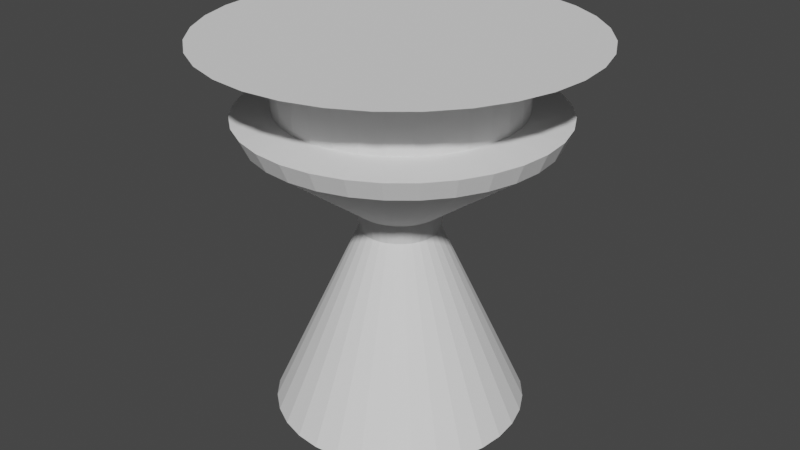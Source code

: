 # Source: SelfShadowedTable.blend  (saved by Blender 2.80.75; exported with 4.5.12 LTS)
import bpy
from mathutils import Matrix  # noqa: F401  (used for matrix-valued properties, if any)

bpy.ops.wm.read_factory_settings(use_empty=True)
scene = bpy.context.scene
scene.name = 'Scene'

# ---- collections
col_collection = bpy.data.collections.new('Collection'); scene.collection.children.link(col_collection)

# ---- world
world_world = bpy.data.worlds.new('World'); scene.world = world_world
world_world.use_nodes = True; world_world.node_tree.nodes.clear()
_N = world_world.node_tree.nodes; _L = world_world.node_tree.links
n0 = _N.new('ShaderNodeOutputWorld'); n0.name = 'World Output'; n0.location = (300, 300)
n1 = _N.new('ShaderNodeBackground'); n1.name = 'Background'; n1.location = (10, 300)
n1.inputs[0].default_value = (0.05088, 0.05088, 0.05088, 1.0)
_L.new(n1.outputs[0], n0.inputs[0])
n0.is_active_output = True
world_world.color = (0.05088, 0.05088, 0.05088)
world_world.use_sun_shadow = False
world_world.sun_shadow_jitter_overblur = 0.0

# ---- meshes
me_cylinder = bpy.data.meshes.new('Cylinder')
me_cylinder.from_pydata([(3.963e-08, 0.6662, -1.0), (0.0, 1.0, 1.0), (0.13, 0.6534, -1.0), (0.1951, 0.9808, 1.0), (0.255, 0.6155, -1.0), (0.3827, 0.9239, 1.0), (0.3701, 0.5539, -1.0), (0.5556, 0.8315, 1.0), (0.4711, 0.4711, -1.0), (0.7071, 0.7071, 1.0), (0.5539, 0.3701, -1.0), (0.8315, 0.5556, 1.0), (0.6155, 0.255, -1.0), (0.9239, 0.3827, 1.0), (0.6534, 0.13, -1.0), (0.9808, 0.1951, 1.0), (0.6662, 1.454e-07, -1.0), (1.0, 7.55e-08, 1.0), (0.6534, -0.13, -1.0), (0.9808, -0.1951, 1.0), (0.6155, -0.255, -1.0), (0.9239, -0.3827, 1.0), (0.5539, -0.3701, -1.0), (0.8315, -0.5556, 1.0), (0.4711, -0.4711, -1.0), (0.7071, -0.7071, 1.0), (0.3701, -0.5539, -1.0), (0.5556, -0.8315, 1.0), (0.255, -0.6155, -1.0), (0.3827, -0.9239, 1.0), (0.13, -0.6534, -1.0), (0.1951, -0.9808, 1.0), (-1.774e-07, -0.6662, -1.0), (-3.258e-07, -1.0, 1.0), (-0.13, -0.6534, -1.0), (-0.1951, -0.9808, 1.0), (-0.255, -0.6155, -1.0), (-0.3827, -0.9239, 1.0), (-0.3701, -0.5539, -1.0), (-0.5556, -0.8315, 1.0), (-0.4711, -0.4711, -1.0), (-0.7071, -0.7071, 1.0), (-0.5539, -0.3701, -1.0), (-0.8315, -0.5556, 1.0), (-0.6155, -0.255, -1.0), (-0.9239, -0.3827, 1.0), (-0.6534, -0.13, -1.0), (-0.9808, -0.1951, 1.0), (-0.6662, 7.384e-07, -1.0), (-1.0, 9.656e-07, 1.0), (-0.6534, 0.13, -1.0), (-0.9808, 0.1951, 1.0), (-0.6155, 0.255, -1.0), (-0.9239, 0.3827, 1.0), (-0.5539, 0.3701, -1.0), (-0.8315, 0.5556, 1.0), (-0.4711, 0.4711, -1.0), (-0.7071, 0.7071, 1.0), (-0.3701, 0.5539, -1.0), (-0.5556, 0.8315, 1.0), (-0.255, 0.6155, -1.0), (-0.3827, 0.9239, 1.0), (-0.13, 0.6534, -1.0), (-0.1951, 0.9808, 1.0), (9.409e-08, 0.2076, 0.0), (0.0405, 0.2036, 0.0), (0.07945, 0.1918, 0.0), (0.1153, 0.1726, 0.0), (0.1468, 0.1468, 0.0), (0.1726, 0.1153, 0.0), (0.1918, 0.07945, 0.0), (0.2036, 0.0405, 0.0), (0.2076, 2.415e-07, 0.0), (0.2036, -0.0405, 0.0), (0.1918, -0.07945, 0.0), (0.1726, -0.1153, 0.0), (0.1468, -0.1468, 0.0), (0.1153, -0.1726, 0.0), (0.07945, -0.1918, 0.0), (0.0405, -0.2036, 0.0), (2.644e-08, -0.2076, 0.0), (-0.0405, -0.2036, 0.0), (-0.07945, -0.1918, 0.0), (-0.1153, -0.1726, 0.0), (-0.1468, -0.1468, 0.0), (-0.1726, -0.1153, 0.0), (-0.1918, -0.07945, 0.0), (-0.2036, -0.0405, 0.0), (-0.2076, 4.263e-07, 0.0), (-0.2036, 0.0405, 0.0), (-0.1918, 0.07945, 0.0), (-0.1726, 0.1153, 0.0), (-0.1468, 0.1468, 0.0), (-0.1153, 0.1726, 0.0), (-0.07945, 0.1918, 0.0), (-0.0405, 0.2036, 0.0), (1.091e-07, 0.2222, 0.105), (0.04334, 0.2179, 0.105), (0.08501, 0.2052, 0.105), (0.1234, 0.1847, 0.105), (0.1571, 0.1571, 0.105), (0.1847, 0.1234, 0.105), (0.2052, 0.08501, 0.105), (0.2179, 0.04334, 0.105), (0.2222, 2.514e-07, 0.105), (0.2179, -0.04334, 0.105), (0.2052, -0.08501, 0.105), (0.1847, -0.1234, 0.105), (0.1571, -0.1571, 0.105), (0.1234, -0.1847, 0.105), (0.08501, -0.2052, 0.105), (0.04334, -0.2179, 0.105), (3.675e-08, -0.2222, 0.105), (-0.04334, -0.2179, 0.105), (-0.08501, -0.2052, 0.105), (-0.1234, -0.1847, 0.105), (-0.1571, -0.1571, 0.105), (-0.1847, -0.1234, 0.105), (-0.2052, -0.08501, 0.105), (-0.2179, -0.04334, 0.105), (-0.2222, 4.491e-07, 0.105), (-0.2179, 0.04334, 0.105), (-0.2052, 0.08502, 0.105), (-0.1847, 0.1234, 0.105), (-0.1571, 0.1571, 0.105), (-0.1234, 0.1847, 0.105), (-0.08501, 0.2052, 0.105), (-0.04334, 0.2179, 0.105), (0.0178, 0.7857, 0.5208), (0.1709, 0.7707, 0.5208), (0.318, 0.726, 0.5208), (0.4537, 0.6535, 0.5208), (0.5725, 0.556, 0.5208), (0.6701, 0.4371, 0.5208), (0.7426, 0.3014, 0.5208), (0.7872, 0.1543, 0.5208), (0.8023, 0.001213, 0.5208), (0.7872, -0.1518, 0.5208), (0.7426, -0.299, 0.5208), (0.6701, -0.4346, 0.5208), (0.5725, -0.5535, 0.5208), (0.4537, -0.6511, 0.5208), (0.318, -0.7236, 0.5208), (0.1709, -0.7682, 0.5208), (0.0178, -0.7833, 0.5208), (-0.1353, -0.7682, 0.5208), (-0.2824, -0.7236, 0.5208), (-0.4181, -0.6511, 0.5208), (-0.5369, -0.5535, 0.5208), (-0.6345, -0.4346, 0.5208), (-0.707, -0.299, 0.5208), (-0.7516, -0.1518, 0.5208), (-0.7667, 0.001213, 0.5208), (-0.7516, 0.1543, 0.5208), (-0.707, 0.3014, 0.5208), (-0.6345, 0.4371, 0.5208), (-0.5369, 0.556, 0.5208), (-0.4181, 0.6535, 0.5208), (-0.2824, 0.726, 0.5208), (-0.1353, 0.7707, 0.5208), (0.01407, 0.8306, 0.6211), (0.1759, 0.8146, 0.6211), (0.3316, 0.7674, 0.6211), (0.475, 0.6908, 0.6211), (0.6007, 0.5876, 0.6211), (0.7039, 0.4619, 0.6211), (0.7805, 0.3184, 0.6211), (0.8278, 0.1628, 0.6211), (0.8437, 0.0009588, 0.6211), (0.8278, -0.1609, 0.6211), (0.7805, -0.3165, 0.6211), (0.7039, -0.46, 0.6211), (0.6007, -0.5857, 0.6211), (0.475, -0.6888, 0.6211), (0.3316, -0.7655, 0.6211), (0.1759, -0.8127, 0.6211), (0.01407, -0.8287, 0.6211), (-0.1478, -0.8127, 0.6211), (-0.3034, -0.7655, 0.6211), (-0.4468, -0.6888, 0.6211), (-0.5726, -0.5857, 0.6211), (-0.6757, -0.46, 0.6211), (-0.7524, -0.3165, 0.6211), (-0.7996, -0.1609, 0.6211), (-0.8155, 0.0009595, 0.6211), (-0.7996, 0.1628, 0.6211), (-0.7524, 0.3184, 0.6211), (-0.6757, 0.4619, 0.6211), (-0.5726, 0.5876, 0.6211), (-0.4468, 0.6908, 0.6211), (-0.3034, 0.7674, 0.6211), (-0.1478, 0.8146, 0.6211), (0.007037, 0.6266, 0.651), (0.1292, 0.6146, 0.651), (0.2466, 0.5789, 0.651), (0.3549, 0.5211, 0.651), (0.4498, 0.4432, 0.651), (0.5276, 0.3483, 0.651), (0.5855, 0.2401, 0.651), (0.6211, 0.1226, 0.651), (0.6332, 0.0004795, 0.651), (0.6211, -0.1217, 0.651), (0.5855, -0.2391, 0.651), (0.5276, -0.3474, 0.651), (0.4498, -0.4423, 0.651), (0.3549, -0.5201, 0.651), (0.2466, -0.578, 0.651), (0.1292, -0.6136, 0.651), (0.007036, -0.6256, 0.651), (-0.1151, -0.6136, 0.651), (-0.2326, -0.578, 0.651), (-0.3408, -0.5201, 0.651), (-0.4357, -0.4423, 0.651), (-0.5136, -0.3474, 0.651), (-0.5714, -0.2391, 0.651), (-0.6071, -0.1217, 0.651), (-0.6191, 0.0004801, 0.651), (-0.6071, 0.1226, 0.651), (-0.5714, 0.2401, 0.651), (-0.5136, 0.3483, 0.651), (-0.4357, 0.4432, 0.651), (-0.3408, 0.5211, 0.651), (-0.2326, 0.5789, 0.651), (-0.1151, 0.6146, 0.651), (0.005625, 0.636, 0.8666), (0.1296, 0.6238, 0.8666), (0.2489, 0.5877, 0.8666), (0.3588, 0.5289, 0.8666), (0.4551, 0.4499, 0.8666), (0.5342, 0.3535, 0.8666), (0.5929, 0.2436, 0.8666), (0.6291, 0.1244, 0.8666), (0.6413, 0.0003833, 0.8666), (0.6291, -0.1236, 0.8666), (0.5929, -0.2429, 0.8666), (0.5342, -0.3528, 0.8666), (0.4551, -0.4491, 0.8666), (0.3588, -0.5282, 0.8666), (0.2489, -0.5869, 0.8666), (0.1296, -0.6231, 0.8666), (0.005625, -0.6353, 0.8666), (-0.1184, -0.6231, 0.8666), (-0.2376, -0.5869, 0.8666), (-0.3475, -0.5282, 0.8666), (-0.4439, -0.4491, 0.8666), (-0.5229, -0.3528, 0.8666), (-0.5817, -0.2429, 0.8666), (-0.6178, -0.1236, 0.8666), (-0.63, 0.0003839, 0.8666), (-0.6178, 0.1244, 0.8666), (-0.5817, 0.2436, 0.8666), (-0.5229, 0.3535, 0.8666), (-0.4439, 0.4499, 0.8666), (-0.3475, 0.5289, 0.8666), (-0.2376, 0.5877, 0.8666), (-0.1184, 0.6238, 0.8666)], [], [(224, 1, 3, 225), (225, 3, 5, 226), (226, 5, 7, 227), (227, 7, 9, 228), (228, 9, 11, 229), (229, 11, 13, 230), (230, 13, 15, 231), (231, 15, 17, 232), (232, 17, 19, 233), (233, 19, 21, 234), (234, 21, 23, 235), (235, 23, 25, 236), (236, 25, 27, 237), (237, 27, 29, 238), (238, 29, 31, 239), (239, 31, 33, 240), (240, 33, 35, 241), (241, 35, 37, 242), (242, 37, 39, 243), (243, 39, 41, 244), (244, 41, 43, 245), (245, 43, 45, 246), (246, 45, 47, 247), (247, 47, 49, 248), (248, 49, 51, 249), (249, 51, 53, 250), (250, 53, 55, 251), (251, 55, 57, 252), (252, 57, 59, 253), (253, 59, 61, 254), (3, 1, 63, 61, 59, 57, 55, 53, 51, 49, 47, 45, 43, 41, 39, 37, 35, 33, 31, 29, 27, 25, 23, 21, 19, 17, 15, 13, 11, 9, 7, 5), (254, 61, 63, 255), (255, 63, 1, 224), (0, 2, 4, 6, 8, 10, 12, 14, 16, 18, 20, 22, 24, 26, 28, 30, 32, 34, 36, 38, 40, 42, 44, 46, 48, 50, 52, 54, 56, 58, 60, 62), (62, 95, 64, 0), (60, 94, 95, 62), (58, 93, 94, 60), (56, 92, 93, 58), (54, 91, 92, 56), (52, 90, 91, 54), (50, 89, 90, 52), (48, 88, 89, 50), (46, 87, 88, 48), (44, 86, 87, 46), (42, 85, 86, 44), (40, 84, 85, 42), (38, 83, 84, 40), (36, 82, 83, 38), (34, 81, 82, 36), (32, 80, 81, 34), (30, 79, 80, 32), (28, 78, 79, 30), (26, 77, 78, 28), (24, 76, 77, 26), (22, 75, 76, 24), (20, 74, 75, 22), (18, 73, 74, 20), (16, 72, 73, 18), (14, 71, 72, 16), (12, 70, 71, 14), (10, 69, 70, 12), (8, 68, 69, 10), (6, 67, 68, 8), (4, 66, 67, 6), (2, 65, 66, 4), (0, 64, 65, 2), (95, 127, 96, 64), (94, 126, 127, 95), (93, 125, 126, 94), (92, 124, 125, 93), (91, 123, 124, 92), (90, 122, 123, 91), (89, 121, 122, 90), (88, 120, 121, 89), (87, 119, 120, 88), (86, 118, 119, 87), (85, 117, 118, 86), (84, 116, 117, 85), (83, 115, 116, 84), (82, 114, 115, 83), (81, 113, 114, 82), (80, 112, 113, 81), (79, 111, 112, 80), (78, 110, 111, 79), (77, 109, 110, 78), (76, 108, 109, 77), (75, 107, 108, 76), (74, 106, 107, 75), (73, 105, 106, 74), (72, 104, 105, 73), (71, 103, 104, 72), (70, 102, 103, 71), (69, 101, 102, 70), (68, 100, 101, 69), (67, 99, 100, 68), (66, 98, 99, 67), (65, 97, 98, 66), (64, 96, 97, 65), (127, 159, 128, 96), (126, 158, 159, 127), (125, 157, 158, 126), (124, 156, 157, 125), (123, 155, 156, 124), (122, 154, 155, 123), (121, 153, 154, 122), (120, 152, 153, 121), (119, 151, 152, 120), (118, 150, 151, 119), (117, 149, 150, 118), (116, 148, 149, 117), (115, 147, 148, 116), (114, 146, 147, 115), (113, 145, 146, 114), (112, 144, 145, 113), (111, 143, 144, 112), (110, 142, 143, 111), (109, 141, 142, 110), (108, 140, 141, 109), (107, 139, 140, 108), (106, 138, 139, 107), (105, 137, 138, 106), (104, 136, 137, 105), (103, 135, 136, 104), (102, 134, 135, 103), (101, 133, 134, 102), (100, 132, 133, 101), (99, 131, 132, 100), (98, 130, 131, 99), (97, 129, 130, 98), (96, 128, 129, 97), (159, 191, 160, 128), (158, 190, 191, 159), (157, 189, 190, 158), (156, 188, 189, 157), (155, 187, 188, 156), (154, 186, 187, 155), (153, 185, 186, 154), (152, 184, 185, 153), (151, 183, 184, 152), (150, 182, 183, 151), (149, 181, 182, 150), (148, 180, 181, 149), (147, 179, 180, 148), (146, 178, 179, 147), (145, 177, 178, 146), (144, 176, 177, 145), (143, 175, 176, 144), (142, 174, 175, 143), (141, 173, 174, 142), (140, 172, 173, 141), (139, 171, 172, 140), (138, 170, 171, 139), (137, 169, 170, 138), (136, 168, 169, 137), (135, 167, 168, 136), (134, 166, 167, 135), (133, 165, 166, 134), (132, 164, 165, 133), (131, 163, 164, 132), (130, 162, 163, 131), (129, 161, 162, 130), (128, 160, 161, 129), (191, 223, 192, 160), (190, 222, 223, 191), (189, 221, 222, 190), (188, 220, 221, 189), (187, 219, 220, 188), (186, 218, 219, 187), (185, 217, 218, 186), (184, 216, 217, 185), (183, 215, 216, 184), (182, 214, 215, 183), (181, 213, 214, 182), (180, 212, 213, 181), (179, 211, 212, 180), (178, 210, 211, 179), (177, 209, 210, 178), (176, 208, 209, 177), (175, 207, 208, 176), (174, 206, 207, 175), (173, 205, 206, 174), (172, 204, 205, 173), (171, 203, 204, 172), (170, 202, 203, 171), (169, 201, 202, 170), (168, 200, 201, 169), (167, 199, 200, 168), (166, 198, 199, 167), (165, 197, 198, 166), (164, 196, 197, 165), (163, 195, 196, 164), (162, 194, 195, 163), (161, 193, 194, 162), (160, 192, 193, 161), (223, 255, 224, 192), (222, 254, 255, 223), (221, 253, 254, 222), (220, 252, 253, 221), (219, 251, 252, 220), (218, 250, 251, 219), (217, 249, 250, 218), (216, 248, 249, 217), (215, 247, 248, 216), (214, 246, 247, 215), (213, 245, 246, 214), (212, 244, 245, 213), (211, 243, 244, 212), (210, 242, 243, 211), (209, 241, 242, 210), (208, 240, 241, 209), (207, 239, 240, 208), (206, 238, 239, 207), (205, 237, 238, 206), (204, 236, 237, 205), (203, 235, 236, 204), (202, 234, 235, 203), (201, 233, 234, 202), (200, 232, 233, 201), (199, 231, 232, 200), (198, 230, 231, 199), (197, 229, 230, 198), (196, 228, 229, 197), (195, 227, 228, 196), (194, 226, 227, 195), (193, 225, 226, 194), (192, 224, 225, 193)])
_uv = me_cylinder.uv_layers.new(name='UVMap')
_uv.uv.foreach_set('vector', [1.0, 0.9802, 1.0, 1.0, 0.9688, 1.0, 0.9688, 0.9802, 0.9688, 0.9802, 0.9688, 1.0, 0.9375, 1.0, 0.9375, 0.9802, 0.9375, 0.9802, 0.9375, 1.0, 0.9062, 1.0, 0.9062, 0.9802, 0.9062, 0.9802, 0.9062, 1.0, 0.875, 1.0, 0.875, 0.9802, 0.875, 0.9802, 0.875, 1.0, 0.8438, 1.0, 0.8438, 0.9802, 0.8438, 0.9802, 0.8438, 1.0, 0.8125, 1.0, 0.8125, 0.9802, 0.8125, 0.9802, 0.8125, 1.0, 0.7812, 1.0, 0.7812, 0.9802, 0.7812, 0.9802, 0.7812, 1.0, 0.75, 1.0, 0.75, 0.9802, 0.75, 0.9802, 0.75, 1.0, 0.7188, 1.0, 0.7188, 0.9802, 0.7188, 0.9802, 0.7188, 1.0, 0.6875, 1.0, 0.6875, 0.9802, 0.6875, 0.9802, 0.6875, 1.0, 0.6562, 1.0, 0.6562, 0.9802, 0.6562, 0.9802, 0.6562, 1.0, 0.625, 1.0, 0.625, 0.9802, 0.625, 0.9802, 0.625, 1.0, 0.5938, 1.0, 0.5938, 0.9802, 0.5938, 0.9802, 0.5938, 1.0, 0.5625, 1.0, 0.5625, 0.9802, 0.5625, 0.9802, 0.5625, 1.0, 0.5312, 1.0, 0.5312, 0.9802, 0.5312, 0.9802, 0.5312, 1.0, 0.5, 1.0, 0.5, 0.9802, 0.5, 0.9802, 0.5, 1.0, 0.4688, 1.0, 0.4688, 0.9802, 0.4688, 0.9802, 0.4688, 1.0, 0.4375, 1.0, 0.4375, 0.9802, 0.4375, 0.9802, 0.4375, 1.0, 0.4062, 1.0, 0.4062, 0.9802, 0.4062, 0.9802, 0.4062, 1.0, 0.375, 1.0, 0.375, 0.9802, 0.375, 0.9802, 0.375, 1.0, 0.3438, 1.0, 0.3438, 0.9802, 0.3438, 0.9802, 0.3438, 1.0, 0.3125, 1.0, 0.3125, 0.9802, 0.3125, 0.9802, 0.3125, 1.0, 0.2812, 1.0, 0.2812, 0.9802, 0.2812, 0.9802, 0.2812, 1.0, 0.25, 1.0, 0.25, 0.9802, 0.25, 0.9802, 0.25, 1.0, 0.2188, 1.0, 0.2188, 0.9802, 0.2188, 0.9802, 0.2188, 1.0, 0.1875, 1.0, 0.1875, 0.9802, 0.1875, 0.9802, 0.1875, 1.0, 0.1562, 1.0, 0.1562, 0.9802, 0.1562, 0.9802, 0.1562, 1.0, 0.125, 1.0, 0.125, 0.9802, 0.125, 0.9802, 0.125, 1.0, 0.09375, 1.0, 0.09375, 0.9802, 0.09375, 0.9802, 0.09375, 1.0, 0.0625, 1.0, 0.0625, 0.9802, 0.2968, 0.4854, 0.25, 0.49, 0.2032, 0.4854, 0.1582, 0.4717, 0.1167, 0.4496, 0.08029, 0.4197, 0.05045, 0.3833, 0.02827, 0.3418, 0.01461, 0.2968, 0.01, 0.25, 0.01461, 0.2032, 0.02827, 0.1582, 0.05045, 0.1167, 0.08029, 0.08029, 0.1167, 0.05045, 0.1582, 0.02827, 0.2032, 0.01461, 0.25, 0.01, 0.2968, 0.01461, 0.3418, 0.02827, 0.3833, 0.05045, 0.4197, 0.08029, 0.4496, 0.1167, 0.4717, 0.1582, 0.4854, 0.2032, 0.49, 0.25, 0.4854, 0.2968, 0.4717, 0.3418, 0.4496, 0.3833, 0.4197, 0.4197, 0.3833, 0.4496, 0.3418, 0.4717, 0.0625, 0.9802, 0.0625, 1.0, 0.03125, 1.0, 0.03125, 0.9802, 0.03125, 0.9802, 0.03125, 1.0, 0.0, 1.0, 0.0, 0.9802, 0.75, 0.49, 0.7968, 0.4854, 0.8418, 0.4717, 0.8833, 0.4496, 0.9197, 0.4197, 0.9496, 0.3833, 0.9717, 0.3418, 0.9854, 0.2968, 0.99, 0.25, 0.9854, 0.2032, 0.9717, 0.1582, 0.9496, 0.1167, 0.9197, 0.08029, 0.8833, 0.05045, 0.8418, 0.02827, 0.7968, 0.01461, 0.75, 0.01, 0.7032, 0.01461, 0.6582, 0.02827, 0.6167, 0.05045, 0.5803, 0.08029, 0.5504, 0.1167, 0.5283, 0.1582, 0.5146, 0.2032, 0.51, 0.25, 0.5146, 0.2968, 0.5283, 0.3418, 0.5504, 0.3833, 0.5803, 0.4197, 0.6167, 0.4496, 0.6582, 0.4717, 0.7032, 0.4854, 0.03125, 0.5, 0.03125, 0.75, 0.0, 0.75, 0.0, 0.5, 0.0625, 0.5, 0.0625, 0.75, 0.03125, 0.75, 0.03125, 0.5, 0.09375, 0.5, 0.09375, 0.75, 0.0625, 0.75, 0.0625, 0.5, 0.125, 0.5, 0.125, 0.75, 0.09375, 0.75, 0.09375, 0.5, 0.1562, 0.5, 0.1562, 0.75, 0.125, 0.75, 0.125, 0.5, 0.1875, 0.5, 0.1875, 0.75, 0.1562, 0.75, 0.1562, 0.5, 0.2188, 0.5, 0.2188, 0.75, 0.1875, 0.75, 0.1875, 0.5, 0.25, 0.5, 0.25, 0.75, 0.2188, 0.75, 0.2188, 0.5, 0.2812, 0.5, 0.2812, 0.75, 0.25, 0.75, 0.25, 0.5, 0.3125, 0.5, 0.3125, 0.75, 0.2812, 0.75, 0.2812, 0.5, 0.3438, 0.5, 0.3438, 0.75, 0.3125, 0.75, 0.3125, 0.5, 0.375, 0.5, 0.375, 0.75, 0.3438, 0.75, 0.3438, 0.5, 0.4062, 0.5, 0.4062, 0.75, 0.375, 0.75, 0.375, 0.5, 0.4375, 0.5, 0.4375, 0.75, 0.4062, 0.75, 0.4062, 0.5, 0.4688, 0.5, 0.4688, 0.75, 0.4375, 0.75, 0.4375, 0.5, 0.5, 0.5, 0.5, 0.75, 0.4688, 0.75, 0.4688, 0.5, 0.5312, 0.5, 0.5312, 0.75, 0.5, 0.75, 0.5, 0.5, 0.5625, 0.5, 0.5625, 0.75, 0.5312, 0.75, 0.5312, 0.5, 0.5938, 0.5, 0.5938, 0.75, 0.5625, 0.75, 0.5625, 0.5, 0.625, 0.5, 0.625, 0.75, 0.5938, 0.75, 0.5938, 0.5, 0.6562, 0.5, 0.6562, 0.75, 0.625, 0.75, 0.625, 0.5, 0.6875, 0.5, 0.6875, 0.75, 0.6562, 0.75, 0.6562, 0.5, 0.7188, 0.5, 0.7188, 0.75, 0.6875, 0.75, 0.6875, 0.5, 0.75, 0.5, 0.75, 0.75, 0.7188, 0.75, 0.7188, 0.5, 0.7812, 0.5, 0.7812, 0.75, 0.75, 0.75, 0.75, 0.5, 0.8125, 0.5, 0.8125, 0.75, 0.7812, 0.75, 0.7812, 0.5, 0.8438, 0.5, 0.8438, 0.75, 0.8125, 0.75, 0.8125, 0.5, 0.875, 0.5, 0.875, 0.75, 0.8438, 0.75, 0.8438, 0.5, 0.9062, 0.5, 0.9062, 0.75, 0.875, 0.75, 0.875, 0.5, 0.9375, 0.5, 0.9375, 0.75, 0.9062, 0.75, 0.9062, 0.5, 0.9688, 0.5, 0.9688, 0.75, 0.9375, 0.75, 0.9375, 0.5, 1.0, 0.5, 1.0, 0.75, 0.9688, 0.75, 0.9688, 0.5, 0.03125, 0.75, 0.03125, 0.875, 0.0, 0.875, 0.0, 0.75, 0.0625, 0.75, 0.0625, 0.875, 0.03125, 0.875, 0.03125, 0.75, 0.09375, 0.75, 0.09375, 0.875, 0.0625, 0.875, 0.0625, 0.75, 0.125, 0.75, 0.125, 0.875, 0.09375, 0.875, 0.09375, 0.75, 0.1562, 0.75, 0.1562, 0.875, 0.125, 0.875, 0.125, 0.75, 0.1875, 0.75, 0.1875, 0.875, 0.1562, 0.875, 0.1562, 0.75, 0.2188, 0.75, 0.2188, 0.875, 0.1875, 0.875, 0.1875, 0.75, 0.25, 0.75, 0.25, 0.875, 0.2188, 0.875, 0.2188, 0.75, 0.2812, 0.75, 0.2812, 0.875, 0.25, 0.875, 0.25, 0.75, 0.3125, 0.75, 0.3125, 0.875, 0.2812, 0.875, 0.2812, 0.75, 0.3438, 0.75, 0.3438, 0.875, 0.3125, 0.875, 0.3125, 0.75, 0.375, 0.75, 0.375, 0.875, 0.3438, 0.875, 0.3438, 0.75, 0.4062, 0.75, 0.4062, 0.875, 0.375, 0.875, 0.375, 0.75, 0.4375, 0.75, 0.4375, 0.875, 0.4062, 0.875, 0.4062, 0.75, 0.4688, 0.75, 0.4688, 0.875, 0.4375, 0.875, 0.4375, 0.75, 0.5, 0.75, 0.5, 0.875, 0.4688, 0.875, 0.4688, 0.75, 0.5312, 0.75, 0.5312, 0.875, 0.5, 0.875, 0.5, 0.75, 0.5625, 0.75, 0.5625, 0.875, 0.5312, 0.875, 0.5312, 0.75, 0.5938, 0.75, 0.5938, 0.875, 0.5625, 0.875, 0.5625, 0.75, 0.625, 0.75, 0.625, 0.875, 0.5938, 0.875, 0.5938, 0.75, 0.6562, 0.75, 0.6563, 0.875, 0.625, 0.875, 0.625, 0.75, 0.6875, 0.75, 0.6875, 0.875, 0.6563, 0.875, 0.6562, 0.75, 0.7188, 0.75, 0.7188, 0.875, 0.6875, 0.875, 0.6875, 0.75, 0.75, 0.75, 0.75, 0.875, 0.7188, 0.875, 0.7188, 0.75, 0.7812, 0.75, 0.7812, 0.875, 0.75, 0.875, 0.75, 0.75, 0.8125, 0.75, 0.8125, 0.875, 0.7812, 0.875, 0.7812, 0.75, 0.8438, 0.75, 0.8438, 0.875, 0.8125, 0.875, 0.8125, 0.75, 0.875, 0.75, 0.875, 0.875, 0.8438, 0.875, 0.8438, 0.75, 0.9062, 0.75, 0.9062, 0.875, 0.875, 0.875, 0.875, 0.75, 0.9375, 0.75, 0.9375, 0.875, 0.9062, 0.875, 0.9062, 0.75, 0.9688, 0.75, 0.9688, 0.875, 0.9375, 0.875, 0.9375, 0.75, 1.0, 0.75, 1.0, 0.875, 0.9688, 0.875, 0.9688, 0.75, 0.03125, 0.875, 0.03125, 0.9375, 0.0, 0.9375, 0.0, 0.875, 0.0625, 0.875, 0.0625, 0.9375, 0.03125, 0.9375, 0.03125, 0.875, 0.09375, 0.875, 0.09375, 0.9375, 0.0625, 0.9375, 0.0625, 0.875, 0.125, 0.875, 0.125, 0.9375, 0.09375, 0.9375, 0.09375, 0.875, 0.1562, 0.875, 0.1562, 0.9375, 0.125, 0.9375, 0.125, 0.875, 0.1875, 0.875, 0.1875, 0.9375, 0.1562, 0.9375, 0.1562, 0.875, 0.2188, 0.875, 0.2188, 0.9375, 0.1875, 0.9375, 0.1875, 0.875, 0.25, 0.875, 0.25, 0.9375, 0.2188, 0.9375, 0.2188, 0.875, 0.2812, 0.875, 0.2812, 0.9375, 0.25, 0.9375, 0.25, 0.875, 0.3125, 0.875, 0.3125, 0.9375, 0.2812, 0.9375, 0.2812, 0.875, 0.3438, 0.875, 0.3438, 0.9375, 0.3125, 0.9375, 0.3125, 0.875, 0.375, 0.875, 0.375, 0.9375, 0.3438, 0.9375, 0.3438, 0.875, 0.4062, 0.875, 0.4062, 0.9375, 0.375, 0.9375, 0.375, 0.875, 0.4375, 0.875, 0.4375, 0.9375, 0.4062, 0.9375, 0.4062, 0.875, 0.4688, 0.875, 0.4688, 0.9375, 0.4375, 0.9375, 0.4375, 0.875, 0.5, 0.875, 0.5, 0.9375, 0.4688, 0.9375, 0.4688, 0.875, 0.5312, 0.875, 0.5312, 0.9375, 0.5, 0.9375, 0.5, 0.875, 0.5625, 0.875, 0.5625, 0.9375, 0.5312, 0.9375, 0.5312, 0.875, 0.5938, 0.875, 0.5938, 0.9375, 0.5625, 0.9375, 0.5625, 0.875, 0.625, 0.875, 0.625, 0.9375, 0.5938, 0.9375, 0.5938, 0.875, 0.6563, 0.875, 0.6563, 0.9375, 0.625, 0.9375, 0.625, 0.875, 0.6875, 0.875, 0.6875, 0.9375, 0.6563, 0.9375, 0.6563, 0.875, 0.7188, 0.875, 0.7188, 0.9375, 0.6875, 0.9375, 0.6875, 0.875, 0.75, 0.875, 0.75, 0.9375, 0.7188, 0.9375, 0.7188, 0.875, 0.7812, 0.875, 0.7812, 0.9375, 0.75, 0.9375, 0.75, 0.875, 0.8125, 0.875, 0.8125, 0.9375, 0.7812, 0.9375, 0.7812, 0.875, 0.8438, 0.875, 0.8437, 0.9375, 0.8125, 0.9375, 0.8125, 0.875, 0.875, 0.875, 0.875, 0.9375, 0.8437, 0.9375, 0.8438, 0.875, 0.9062, 0.875, 0.9062, 0.9375, 0.875, 0.9375, 0.875, 0.875, 0.9375, 0.875, 0.9375, 0.9375, 0.9062, 0.9375, 0.9062, 0.875, 0.9688, 0.875, 0.9688, 0.9375, 0.9375, 0.9375, 0.9375, 0.875, 1.0, 0.875, 1.0, 0.9375, 0.9688, 0.9375, 0.9688, 0.875, 0.03125, 0.9375, 0.03125, 0.9506, 0.0, 0.9506, 0.0, 0.9375, 0.0625, 0.9375, 0.0625, 0.9506, 0.03125, 0.9506, 0.03125, 0.9375, 0.09375, 0.9375, 0.09375, 0.9506, 0.0625, 0.9506, 0.0625, 0.9375, 0.125, 0.9375, 0.125, 0.9506, 0.09375, 0.9506, 0.09375, 0.9375, 0.1562, 0.9375, 0.1562, 0.9506, 0.125, 0.9506, 0.125, 0.9375, 0.1875, 0.9375, 0.1875, 0.9506, 0.1562, 0.9506, 0.1562, 0.9375, 0.2188, 0.9375, 0.2188, 0.9506, 0.1875, 0.9506, 0.1875, 0.9375, 0.25, 0.9375, 0.25, 0.9506, 0.2188, 0.9506, 0.2188, 0.9375, 0.2812, 0.9375, 0.2812, 0.9506, 0.25, 0.9506, 0.25, 0.9375, 0.3125, 0.9375, 0.3125, 0.9506, 0.2812, 0.9506, 0.2812, 0.9375, 0.3438, 0.9375, 0.3438, 0.9506, 0.3125, 0.9506, 0.3125, 0.9375, 0.375, 0.9375, 0.375, 0.9506, 0.3438, 0.9506, 0.3438, 0.9375, 0.4062, 0.9375, 0.4062, 0.9506, 0.375, 0.9506, 0.375, 0.9375, 0.4375, 0.9375, 0.4375, 0.9506, 0.4062, 0.9506, 0.4062, 0.9375, 0.4688, 0.9375, 0.4688, 0.9506, 0.4375, 0.9506, 0.4375, 0.9375, 0.5, 0.9375, 0.5, 0.9506, 0.4688, 0.9506, 0.4688, 0.9375, 0.5312, 0.9375, 0.5312, 0.9506, 0.5, 0.9506, 0.5, 0.9375, 0.5625, 0.9375, 0.5625, 0.9506, 0.5312, 0.9506, 0.5312, 0.9375, 0.5938, 0.9375, 0.5938, 0.9506, 0.5625, 0.9506, 0.5625, 0.9375, 0.625, 0.9375, 0.625, 0.9506, 0.5938, 0.9506, 0.5938, 0.9375, 0.6563, 0.9375, 0.6563, 0.9506, 0.625, 0.9506, 0.625, 0.9375, 0.6875, 0.9375, 0.6875, 0.9506, 0.6563, 0.9506, 0.6563, 0.9375, 0.7188, 0.9375, 0.7187, 0.9506, 0.6875, 0.9506, 0.6875, 0.9375, 0.75, 0.9375, 0.75, 0.9506, 0.7187, 0.9506, 0.7188, 0.9375, 0.7812, 0.9375, 0.7812, 0.9506, 0.75, 0.9506, 0.75, 0.9375, 0.8125, 0.9375, 0.8125, 0.9506, 0.7812, 0.9506, 0.7812, 0.9375, 0.8437, 0.9375, 0.8438, 0.9506, 0.8125, 0.9506, 0.8125, 0.9375, 0.875, 0.9375, 0.875, 0.9506, 0.8438, 0.9506, 0.8437, 0.9375, 0.9062, 0.9375, 0.9062, 0.9506, 0.875, 0.9506, 0.875, 0.9375, 0.9375, 0.9375, 0.9375, 0.9506, 0.9062, 0.9506, 0.9062, 0.9375, 0.9688, 0.9375, 0.9688, 0.9506, 0.9375, 0.9506, 0.9375, 0.9375, 1.0, 0.9375, 1.0, 0.9506, 0.9688, 0.9506, 0.9688, 0.9375, 0.03125, 0.9506, 0.03125, 0.9753, 0.0, 0.9753, 0.0, 0.9506, 0.0625, 0.9506, 0.0625, 0.9753, 0.03125, 0.9753, 0.03125, 0.9506, 0.09375, 0.9506, 0.09375, 0.9753, 0.0625, 0.9753, 0.0625, 0.9506, 0.125, 0.9506, 0.125, 0.9753, 0.09375, 0.9753, 0.09375, 0.9506, 0.1562, 0.9506, 0.1563, 0.9753, 0.125, 0.9753, 0.125, 0.9506, 0.1875, 0.9506, 0.1875, 0.9753, 0.1563, 0.9753, 0.1562, 0.9506, 0.2188, 0.9506, 0.2188, 0.9753, 0.1875, 0.9753, 0.1875, 0.9506, 0.25, 0.9506, 0.25, 0.9753, 0.2188, 0.9753, 0.2188, 0.9506, 0.2812, 0.9506, 0.2812, 0.9753, 0.25, 0.9753, 0.25, 0.9506, 0.3125, 0.9506, 0.3125, 0.9753, 0.2812, 0.9753, 0.2812, 0.9506, 0.3438, 0.9506, 0.3438, 0.9753, 0.3125, 0.9753, 0.3125, 0.9506, 0.375, 0.9506, 0.375, 0.9753, 0.3438, 0.9753, 0.3438, 0.9506, 0.4062, 0.9506, 0.4062, 0.9753, 0.375, 0.9753, 0.375, 0.9506, 0.4375, 0.9506, 0.4375, 0.9753, 0.4062, 0.9753, 0.4062, 0.9506, 0.4688, 0.9506, 0.4688, 0.9753, 0.4375, 0.9753, 0.4375, 0.9506, 0.5, 0.9506, 0.5, 0.9753, 0.4688, 0.9753, 0.4688, 0.9506, 0.5312, 0.9506, 0.5312, 0.9753, 0.5, 0.9753, 0.5, 0.9506, 0.5625, 0.9506, 0.5625, 0.9753, 0.5312, 0.9753, 0.5312, 0.9506, 0.5938, 0.9506, 0.5938, 0.9753, 0.5625, 0.9753, 0.5625, 0.9506, 0.625, 0.9506, 0.625, 0.9753, 0.5938, 0.9753, 0.5938, 0.9506, 0.6563, 0.9506, 0.6562, 0.9753, 0.625, 0.9753, 0.625, 0.9506, 0.6875, 0.9506, 0.6875, 0.9753, 0.6562, 0.9753, 0.6563, 0.9506, 0.7187, 0.9506, 0.7187, 0.9753, 0.6875, 0.9753, 0.6875, 0.9506, 0.75, 0.9506, 0.75, 0.9753, 0.7187, 0.9753, 0.7187, 0.9506, 0.7812, 0.9506, 0.7812, 0.9753, 0.75, 0.9753, 0.75, 0.9506, 0.8125, 0.9506, 0.8125, 0.9753, 0.7812, 0.9753, 0.7812, 0.9506, 0.8438, 0.9506, 0.8438, 0.9753, 0.8125, 0.9753, 0.8125, 0.9506, 0.875, 0.9506, 0.875, 0.9753, 0.8438, 0.9753, 0.8438, 0.9506, 0.9062, 0.9506, 0.9062, 0.9753, 0.875, 0.9753, 0.875, 0.9506, 0.9375, 0.9506, 0.9375, 0.9753, 0.9062, 0.9753, 0.9062, 0.9506, 0.9688, 0.9506, 0.9687, 0.9753, 0.9375, 0.9753, 0.9375, 0.9506, 1.0, 0.9506, 1.0, 0.9753, 0.9687, 0.9753, 0.9688, 0.9506, 0.03125, 0.9753, 0.03125, 0.9802, 0.0, 0.9802, 0.0, 0.9753, 0.0625, 0.9753, 0.0625, 0.9802, 0.03125, 0.9802, 0.03125, 0.9753, 0.09375, 0.9753, 0.09375, 0.9802, 0.0625, 0.9802, 0.0625, 0.9753, 0.125, 0.9753, 0.125, 0.9802, 0.09375, 0.9802, 0.09375, 0.9753, 0.1563, 0.9753, 0.1562, 0.9802, 0.125, 0.9802, 0.125, 0.9753, 0.1875, 0.9753, 0.1875, 0.9802, 0.1562, 0.9802, 0.1563, 0.9753, 0.2188, 0.9753, 0.2188, 0.9802, 0.1875, 0.9802, 0.1875, 0.9753, 0.25, 0.9753, 0.25, 0.9802, 0.2188, 0.9802, 0.2188, 0.9753, 0.2812, 0.9753, 0.2812, 0.9802, 0.25, 0.9802, 0.25, 0.9753, 0.3125, 0.9753, 0.3125, 0.9802, 0.2812, 0.9802, 0.2812, 0.9753, 0.3438, 0.9753, 0.3438, 0.9802, 0.3125, 0.9802, 0.3125, 0.9753, 0.375, 0.9753, 0.375, 0.9802, 0.3438, 0.9802, 0.3438, 0.9753, 0.4062, 0.9753, 0.4062, 0.9802, 0.375, 0.9802, 0.375, 0.9753, 0.4375, 0.9753, 0.4375, 0.9802, 0.4062, 0.9802, 0.4062, 0.9753, 0.4688, 0.9753, 0.4688, 0.9802, 0.4375, 0.9802, 0.4375, 0.9753, 0.5, 0.9753, 0.5, 0.9802, 0.4688, 0.9802, 0.4688, 0.9753, 0.5312, 0.9753, 0.5312, 0.9802, 0.5, 0.9802, 0.5, 0.9753, 0.5625, 0.9753, 0.5625, 0.9802, 0.5312, 0.9802, 0.5312, 0.9753, 0.5938, 0.9753, 0.5938, 0.9802, 0.5625, 0.9802, 0.5625, 0.9753, 0.625, 0.9753, 0.625, 0.9802, 0.5938, 0.9802, 0.5938, 0.9753, 0.6562, 0.9753, 0.6562, 0.9802, 0.625, 0.9802, 0.625, 0.9753, 0.6875, 0.9753, 0.6875, 0.9802, 0.6562, 0.9802, 0.6562, 0.9753, 0.7187, 0.9753, 0.7188, 0.9802, 0.6875, 0.9802, 0.6875, 0.9753, 0.75, 0.9753, 0.75, 0.9802, 0.7188, 0.9802, 0.7187, 0.9753, 0.7812, 0.9753, 0.7812, 0.9802, 0.75, 0.9802, 0.75, 0.9753, 0.8125, 0.9753, 0.8125, 0.9802, 0.7812, 0.9802, 0.7812, 0.9753, 0.8438, 0.9753, 0.8438, 0.9802, 0.8125, 0.9802, 0.8125, 0.9753, 0.875, 0.9753, 0.875, 0.9802, 0.8438, 0.9802, 0.8438, 0.9753, 0.9062, 0.9753, 0.9062, 0.9802, 0.875, 0.9802, 0.875, 0.9753, 0.9375, 0.9753, 0.9375, 0.9802, 0.9062, 0.9802, 0.9062, 0.9753, 0.9687, 0.9753, 0.9688, 0.9802, 0.9375, 0.9802, 0.9375, 0.9753, 1.0, 0.9753, 1.0, 0.9802, 0.9688, 0.9802, 0.9687, 0.9753])
me_cylinder.use_remesh_preserve_volume = False
me_cylinder.use_remesh_preserve_attributes = False
me_cylinder.use_mirror_vertex_groups = False
me_cylinder.update()

# ---- objects
ob_cylinder = bpy.data.objects.new('Cylinder', me_cylinder)

# ---- transforms, parenting, visibility, modifiers, constraints
ob_cylinder.location = (0.0, 0.0, 0.0)
ob_cylinder.lineart.crease_threshold = 0.0

# ---- collection membership
col_collection.objects.link(ob_cylinder)

# ---- scene / render settings (as saved in the file)
scene.frame_start = 1; scene.frame_end = 250; scene.frame_set(1)
scene.render.engine = 'BLENDER_EEVEE_NEXT'
scene.cycles.use_denoising = False
scene.cycles.samples = 128
scene.cycles.sampling_pattern = 'TABULATED_SOBOL'
scene.cycles.use_adaptive_sampling = False
scene.cycles.use_light_tree = False
scene.view_settings.view_transform = 'Filmic'
bpy.context.view_layer.update()

# ---- added for rendering (the .blend has no active camera and no usable light): camera, sun
cam_auto = bpy.data.cameras.new('AutoCamera')
cam_auto.lens = 50.0
cam_auto.sensor_width = 36.0
cam_auto.clip_end = 1000.0
ob_auto_camera = bpy.data.objects.new('AutoCamera', cam_auto)
scene.collection.objects.link(ob_auto_camera)
ob_auto_camera.location = (3.20507, -3.84609, 2.56406)
ob_auto_camera.rotation_euler = (1.09748, -7.21219e-08, 0.694738)
scene.camera = ob_auto_camera
light_auto_sun = bpy.data.lights.new('AutoSun', 'SUN')
light_auto_sun.energy = 3.0
light_auto_sun.angle = 0.0523599
ob_auto_sun = bpy.data.objects.new('AutoSun', light_auto_sun)
scene.collection.objects.link(ob_auto_sun)
ob_auto_sun.rotation_euler = (0.872665, 0.174533, 0.523599)
bpy.context.view_layer.update()
